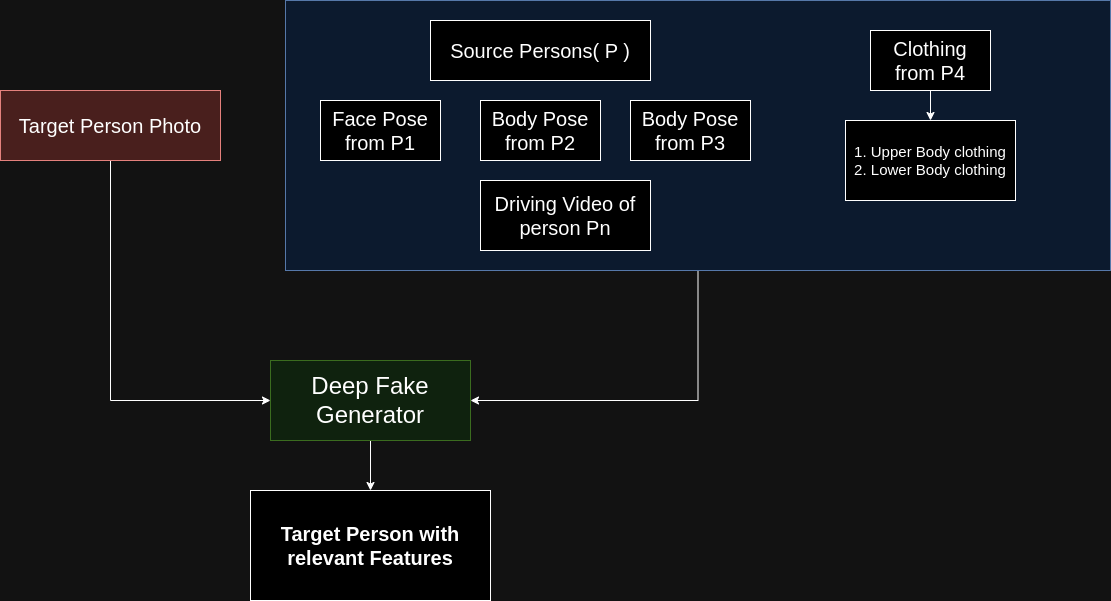

The diagram above was exported from draw.io. Its source (the exported page's mxGraphModel, read from the mxfile embedded in the PNG):
<mxGraphModel dx="1651" dy="853" grid="1" gridSize="10" guides="1" tooltips="1" connect="1" arrows="1" fold="1" page="1" pageScale="1" pageWidth="850" pageHeight="1100" math="0" shadow="0">
  <root>
    <mxCell id="0" />
    <mxCell id="1" parent="0" />
    <mxCell id="SSIIrn_f80xDYi_6lmS0-13" value="" style="edgeStyle=orthogonalEdgeStyle;rounded=0;orthogonalLoop=1;jettySize=auto;html=1;entryX=1;entryY=0.5;entryDx=0;entryDy=0;" edge="1" parent="1" source="SSIIrn_f80xDYi_6lmS0-9" target="SSIIrn_f80xDYi_6lmS0-1">
      <mxGeometry relative="1" as="geometry">
        <mxPoint x="535" y="370" as="targetPoint" />
      </mxGeometry>
    </mxCell>
    <mxCell id="SSIIrn_f80xDYi_6lmS0-9" value="" style="rounded=0;whiteSpace=wrap;html=1;fillColor=#dae8fc;strokeColor=#6c8ebf;" vertex="1" parent="1">
      <mxGeometry x="295" y="20" width="825" height="270" as="geometry" />
    </mxCell>
    <mxCell id="SSIIrn_f80xDYi_6lmS0-15" value="" style="edgeStyle=orthogonalEdgeStyle;rounded=0;orthogonalLoop=1;jettySize=auto;html=1;" edge="1" parent="1" source="SSIIrn_f80xDYi_6lmS0-1" target="SSIIrn_f80xDYi_6lmS0-14">
      <mxGeometry relative="1" as="geometry" />
    </mxCell>
    <mxCell id="SSIIrn_f80xDYi_6lmS0-1" value="&lt;span style=&quot;font-size: 24px;&quot;&gt;Deep Fake Generator&lt;/span&gt;" style="rounded=0;whiteSpace=wrap;html=1;fillColor=#d5e8d4;strokeColor=#82b366;" vertex="1" parent="1">
      <mxGeometry x="280" y="380" width="200" height="80" as="geometry" />
    </mxCell>
    <mxCell id="SSIIrn_f80xDYi_6lmS0-11" value="" style="edgeStyle=orthogonalEdgeStyle;rounded=0;orthogonalLoop=1;jettySize=auto;html=1;entryX=0;entryY=0.5;entryDx=0;entryDy=0;exitX=0.5;exitY=1;exitDx=0;exitDy=0;" edge="1" parent="1" source="SSIIrn_f80xDYi_6lmS0-3" target="SSIIrn_f80xDYi_6lmS0-1">
      <mxGeometry relative="1" as="geometry">
        <mxPoint x="145" y="260" as="targetPoint" />
      </mxGeometry>
    </mxCell>
    <mxCell id="SSIIrn_f80xDYi_6lmS0-3" value="&lt;span style=&quot;font-size: 20px;&quot;&gt;Target Person Photo&lt;/span&gt;" style="rounded=0;whiteSpace=wrap;html=1;fillColor=#f8cecc;strokeColor=#b85450;" vertex="1" parent="1">
      <mxGeometry x="10" y="110" width="220" height="70" as="geometry" />
    </mxCell>
    <mxCell id="SSIIrn_f80xDYi_6lmS0-4" value="&lt;font style=&quot;font-size: 20px;&quot;&gt;Source Persons( P )&lt;/font&gt;" style="rounded=0;whiteSpace=wrap;html=1;" vertex="1" parent="1">
      <mxGeometry x="440" y="40" width="220" height="60" as="geometry" />
    </mxCell>
    <mxCell id="SSIIrn_f80xDYi_6lmS0-17" value="" style="edgeStyle=orthogonalEdgeStyle;rounded=0;orthogonalLoop=1;jettySize=auto;html=1;" edge="1" parent="1" source="SSIIrn_f80xDYi_6lmS0-5" target="SSIIrn_f80xDYi_6lmS0-16">
      <mxGeometry relative="1" as="geometry" />
    </mxCell>
    <mxCell id="SSIIrn_f80xDYi_6lmS0-5" value="&lt;font style=&quot;font-size: 20px;&quot;&gt;Clothing from P4&lt;/font&gt;" style="rounded=0;whiteSpace=wrap;html=1;" vertex="1" parent="1">
      <mxGeometry x="880" y="50" width="120" height="60" as="geometry" />
    </mxCell>
    <mxCell id="SSIIrn_f80xDYi_6lmS0-6" value="&lt;font style=&quot;font-size: 20px;&quot;&gt;Body Pose from P2&lt;/font&gt;" style="rounded=0;whiteSpace=wrap;html=1;" vertex="1" parent="1">
      <mxGeometry x="490" y="120" width="120" height="60" as="geometry" />
    </mxCell>
    <mxCell id="SSIIrn_f80xDYi_6lmS0-7" value="&lt;font style=&quot;font-size: 20px;&quot;&gt;Face Pose from P1&lt;/font&gt;" style="rounded=0;whiteSpace=wrap;html=1;" vertex="1" parent="1">
      <mxGeometry x="330" y="120" width="120" height="60" as="geometry" />
    </mxCell>
    <mxCell id="SSIIrn_f80xDYi_6lmS0-8" value="&lt;font style=&quot;font-size: 20px;&quot;&gt;Body Pose from P3&lt;/font&gt;" style="rounded=0;whiteSpace=wrap;html=1;" vertex="1" parent="1">
      <mxGeometry x="640" y="120" width="120" height="60" as="geometry" />
    </mxCell>
    <mxCell id="SSIIrn_f80xDYi_6lmS0-14" value="&lt;b&gt;&lt;font style=&quot;font-size: 20px;&quot;&gt;Target Person with relevant Features&lt;/font&gt;&lt;/b&gt;" style="whiteSpace=wrap;html=1;rounded=0;" vertex="1" parent="1">
      <mxGeometry x="260" y="510" width="240" height="110" as="geometry" />
    </mxCell>
    <mxCell id="SSIIrn_f80xDYi_6lmS0-16" value="&lt;font style=&quot;font-size: 15px;&quot;&gt;1. Upper Body clothing&lt;br&gt;2. Lower Body clothing&lt;/font&gt;" style="whiteSpace=wrap;html=1;rounded=0;" vertex="1" parent="1">
      <mxGeometry x="855" y="140" width="170" height="80" as="geometry" />
    </mxCell>
    <mxCell id="SSIIrn_f80xDYi_6lmS0-18" value="&lt;font style=&quot;font-size: 20px;&quot;&gt;Driving Video of person Pn&lt;/font&gt;" style="rounded=0;whiteSpace=wrap;html=1;" vertex="1" parent="1">
      <mxGeometry x="490" y="200" width="170" height="70" as="geometry" />
    </mxCell>
  </root>
</mxGraphModel>